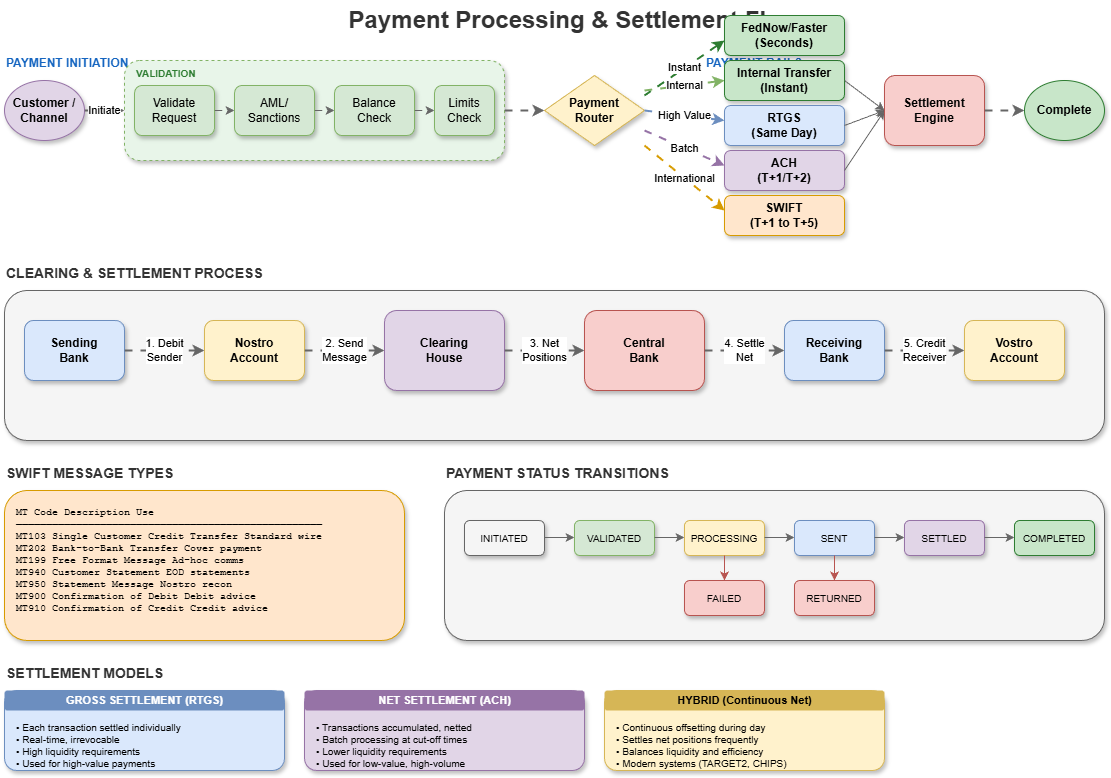

The diagram above was exported from draw.io. Its source (the exported page's mxGraphModel, read from the mxfile embedded in the PNG):
<mxGraphModel dx="1426" dy="635" grid="1" gridSize="10" guides="1" tooltips="1" connect="1" arrows="1" fold="1" page="1" pageScale="1" pageWidth="1400" pageHeight="900" math="0" shadow="1">
  <root>
    <mxCell id="0" />
    <mxCell id="1" parent="0" />
    <mxCell id="title" value="Payment Processing &amp; Settlement Flow" style="text;html=1;strokeColor=none;fillColor=none;align=center;verticalAlign=middle;whiteSpace=wrap;rounded=0;fontSize=24;fontStyle=1;fontColor=#333333;" parent="1" vertex="1">
      <mxGeometry x="400" y="20" width="500" height="40" as="geometry" />
    </mxCell>
    <mxCell id="init-section" value="PAYMENT INITIATION" style="text;html=1;strokeColor=none;fillColor=none;align=left;verticalAlign=middle;fontStyle=1;fontSize=12;fontColor=#1565C0;" parent="1" vertex="1">
      <mxGeometry x="80" y="70" width="200" height="25" as="geometry" />
    </mxCell>
    <mxCell id="customer" value="Customer /&#10;Channel" style="ellipse;whiteSpace=wrap;html=1;fillColor=#e1d5e7;strokeColor=#9673a6;shadow=1;fontStyle=1;" parent="1" vertex="1">
      <mxGeometry x="80" y="100" width="80" height="60" as="geometry" />
    </mxCell>
    <mxCell id="arr1" value="Initiate" style="endArrow=classic;html=1;rounded=0;strokeWidth=2;strokeColor=#666666;flowAnimation=1;" parent="1" edge="1">
      <mxGeometry width="50" height="50" relative="1" as="geometry">
        <mxPoint x="160" y="130" as="sourcePoint" />
        <mxPoint x="200" y="130" as="targetPoint" />
      </mxGeometry>
    </mxCell>
    <mxCell id="validation-box" value="" style="rounded=1;whiteSpace=wrap;html=1;fillColor=#e8f5e9;strokeColor=#82b366;shadow=1;dashed=1;" parent="1" vertex="1">
      <mxGeometry x="200" y="80" width="380" height="100" as="geometry" />
    </mxCell>
    <mxCell id="val-label" value="VALIDATION" style="text;html=1;strokeColor=none;fillColor=none;align=left;verticalAlign=middle;fontStyle=1;fontSize=10;fontColor=#2E7D32;" parent="1" vertex="1">
      <mxGeometry x="210" y="85" width="100" height="15" as="geometry" />
    </mxCell>
    <mxCell id="validate" value="Validate&#10;Request" style="rounded=1;whiteSpace=wrap;html=1;fillColor=#d5e8d4;strokeColor=#82b366;shadow=1;" parent="1" vertex="1">
      <mxGeometry x="210" y="105" width="80" height="50" as="geometry" />
    </mxCell>
    <mxCell id="arr2" value="" style="endArrow=classic;html=1;rounded=0;strokeWidth=1;strokeColor=#666666;flowAnimation=1;" parent="1" edge="1">
      <mxGeometry width="50" height="50" relative="1" as="geometry">
        <mxPoint x="290" y="130" as="sourcePoint" />
        <mxPoint x="310" y="130" as="targetPoint" />
      </mxGeometry>
    </mxCell>
    <mxCell id="aml-check" value="AML/&#10;Sanctions" style="rounded=1;whiteSpace=wrap;html=1;fillColor=#d5e8d4;strokeColor=#82b366;shadow=1;" parent="1" vertex="1">
      <mxGeometry x="310" y="105" width="80" height="50" as="geometry" />
    </mxCell>
    <mxCell id="arr3" value="" style="endArrow=classic;html=1;rounded=0;strokeWidth=1;strokeColor=#666666;flowAnimation=1;" parent="1" edge="1">
      <mxGeometry width="50" height="50" relative="1" as="geometry">
        <mxPoint x="390" y="130" as="sourcePoint" />
        <mxPoint x="410" y="130" as="targetPoint" />
      </mxGeometry>
    </mxCell>
    <mxCell id="balance-check" value="Balance&#10;Check" style="rounded=1;whiteSpace=wrap;html=1;fillColor=#d5e8d4;strokeColor=#82b366;shadow=1;" parent="1" vertex="1">
      <mxGeometry x="410" y="105" width="80" height="50" as="geometry" />
    </mxCell>
    <mxCell id="arr4" value="" style="endArrow=classic;html=1;rounded=0;strokeWidth=1;strokeColor=#666666;flowAnimation=1;" parent="1" edge="1">
      <mxGeometry width="50" height="50" relative="1" as="geometry">
        <mxPoint x="490" y="130" as="sourcePoint" />
        <mxPoint x="510" y="130" as="targetPoint" />
      </mxGeometry>
    </mxCell>
    <mxCell id="limits-check" value="Limits&#10;Check" style="rounded=1;whiteSpace=wrap;html=1;fillColor=#d5e8d4;strokeColor=#82b366;shadow=1;" parent="1" vertex="1">
      <mxGeometry x="510" y="105" width="60" height="50" as="geometry" />
    </mxCell>
    <mxCell id="arr5" value="" style="endArrow=classic;html=1;rounded=0;strokeWidth=2;strokeColor=#666666;flowAnimation=1;" parent="1" edge="1">
      <mxGeometry width="50" height="50" relative="1" as="geometry">
        <mxPoint x="580" y="130" as="sourcePoint" />
        <mxPoint x="620" y="130" as="targetPoint" />
      </mxGeometry>
    </mxCell>
    <mxCell id="router" value="Payment&#10;Router" style="rhombus;whiteSpace=wrap;html=1;fillColor=#fff2cc;strokeColor=#d6b656;shadow=1;fontStyle=1;" parent="1" vertex="1">
      <mxGeometry x="620" y="95" width="100" height="70" as="geometry" />
    </mxCell>
    <mxCell id="rails-section" value="PAYMENT RAILS" style="text;html=1;strokeColor=none;fillColor=none;align=left;verticalAlign=middle;fontStyle=1;fontSize=12;fontColor=#1565C0;" parent="1" vertex="1">
      <mxGeometry x="780" y="70" width="150" height="25" as="geometry" />
    </mxCell>
    <mxCell id="internal-arr" value="Internal" style="endArrow=classic;html=1;rounded=0;strokeWidth=2;strokeColor=#82b366;flowAnimation=1;curved=1;" parent="1" edge="1">
      <mxGeometry width="50" height="50" relative="1" as="geometry">
        <mxPoint x="720" y="110" as="sourcePoint" />
        <mxPoint x="800" y="100" as="targetPoint" />
      </mxGeometry>
    </mxCell>
    <mxCell id="internal" value="Internal Transfer&#10;(Instant)" style="rounded=1;whiteSpace=wrap;html=1;fillColor=#c8e6c9;strokeColor=#2E7D32;shadow=1;fontStyle=1;" parent="1" vertex="1">
      <mxGeometry x="800" y="80" width="120" height="40" as="geometry" />
    </mxCell>
    <mxCell id="rtgs-arr" value="High Value" style="endArrow=classic;html=1;rounded=0;strokeWidth=2;strokeColor=#6c8ebf;flowAnimation=1;curved=1;" parent="1" edge="1">
      <mxGeometry width="50" height="50" relative="1" as="geometry">
        <mxPoint x="720" y="130" as="sourcePoint" />
        <mxPoint x="800" y="140" as="targetPoint" />
      </mxGeometry>
    </mxCell>
    <mxCell id="rtgs" value="RTGS&#10;(Same Day)" style="rounded=1;whiteSpace=wrap;html=1;fillColor=#dae8fc;strokeColor=#6c8ebf;shadow=1;fontStyle=1;" parent="1" vertex="1">
      <mxGeometry x="800" y="125" width="120" height="40" as="geometry" />
    </mxCell>
    <mxCell id="ach-arr" value="Batch" style="endArrow=classic;html=1;rounded=0;strokeWidth=2;strokeColor=#9673a6;flowAnimation=1;curved=1;" parent="1" edge="1">
      <mxGeometry width="50" height="50" relative="1" as="geometry">
        <mxPoint x="720" y="150" as="sourcePoint" />
        <mxPoint x="800" y="185" as="targetPoint" />
      </mxGeometry>
    </mxCell>
    <mxCell id="ach" value="ACH&#10;(T+1/T+2)" style="rounded=1;whiteSpace=wrap;html=1;fillColor=#e1d5e7;strokeColor=#9673a6;shadow=1;fontStyle=1;" parent="1" vertex="1">
      <mxGeometry x="800" y="170" width="120" height="40" as="geometry" />
    </mxCell>
    <mxCell id="swift-arr" value="International" style="endArrow=classic;html=1;rounded=0;strokeWidth=2;strokeColor=#d79b00;flowAnimation=1;curved=1;" parent="1" edge="1">
      <mxGeometry width="50" height="50" relative="1" as="geometry">
        <mxPoint x="720" y="165" as="sourcePoint" />
        <mxPoint x="800" y="230" as="targetPoint" />
      </mxGeometry>
    </mxCell>
    <mxCell id="swift" value="SWIFT&#10;(T+1 to T+5)" style="rounded=1;whiteSpace=wrap;html=1;fillColor=#ffe6cc;strokeColor=#d79b00;shadow=1;fontStyle=1;" parent="1" vertex="1">
      <mxGeometry x="800" y="215" width="120" height="40" as="geometry" />
    </mxCell>
    <mxCell id="instant-arr" value="Instant" style="endArrow=classic;html=1;rounded=0;strokeWidth=2;strokeColor=#2E7D32;flowAnimation=1;curved=1;" parent="1" edge="1">
      <mxGeometry width="50" height="50" relative="1" as="geometry">
        <mxPoint x="720" y="115" as="sourcePoint" />
        <mxPoint x="800" y="60" as="targetPoint" />
      </mxGeometry>
    </mxCell>
    <mxCell id="instant" value="FedNow/Faster&#10;(Seconds)" style="rounded=1;whiteSpace=wrap;html=1;fillColor=#c8e6c9;strokeColor=#2E7D32;shadow=1;fontStyle=1;" parent="1" vertex="1">
      <mxGeometry x="800" y="35" width="120" height="40" as="geometry" />
    </mxCell>
    <mxCell id="to-settle1" value="" style="endArrow=classic;html=1;rounded=0;strokeWidth=1;strokeColor=#666666;" parent="1" edge="1">
      <mxGeometry width="50" height="50" relative="1" as="geometry">
        <mxPoint x="920" y="100" as="sourcePoint" />
        <mxPoint x="960" y="130" as="targetPoint" />
      </mxGeometry>
    </mxCell>
    <mxCell id="to-settle2" value="" style="endArrow=classic;html=1;rounded=0;strokeWidth=1;strokeColor=#666666;" parent="1" edge="1">
      <mxGeometry width="50" height="50" relative="1" as="geometry">
        <mxPoint x="920" y="145" as="sourcePoint" />
        <mxPoint x="960" y="130" as="targetPoint" />
      </mxGeometry>
    </mxCell>
    <mxCell id="to-settle3" value="" style="endArrow=classic;html=1;rounded=0;strokeWidth=1;strokeColor=#666666;" parent="1" edge="1">
      <mxGeometry width="50" height="50" relative="1" as="geometry">
        <mxPoint x="920" y="190" as="sourcePoint" />
        <mxPoint x="960" y="130" as="targetPoint" />
      </mxGeometry>
    </mxCell>
    <mxCell id="settlement" value="Settlement&#10;Engine" style="rounded=1;whiteSpace=wrap;html=1;fillColor=#f8cecc;strokeColor=#b85450;shadow=1;fontStyle=1;" parent="1" vertex="1">
      <mxGeometry x="960" y="95" width="100" height="70" as="geometry" />
    </mxCell>
    <mxCell id="arr-complete" value="" style="endArrow=classic;html=1;rounded=0;strokeWidth=2;strokeColor=#666666;flowAnimation=1;" parent="1" edge="1">
      <mxGeometry width="50" height="50" relative="1" as="geometry">
        <mxPoint x="1060" y="130" as="sourcePoint" />
        <mxPoint x="1100" y="130" as="targetPoint" />
      </mxGeometry>
    </mxCell>
    <mxCell id="complete" value="Complete" style="ellipse;whiteSpace=wrap;html=1;fillColor=#c8e6c9;strokeColor=#2E7D32;shadow=1;fontStyle=1;" parent="1" vertex="1">
      <mxGeometry x="1100" y="100" width="80" height="60" as="geometry" />
    </mxCell>
    <mxCell id="cs-section" value="CLEARING &amp; SETTLEMENT PROCESS" style="text;html=1;strokeColor=none;fillColor=none;align=left;verticalAlign=middle;fontStyle=1;fontSize=14;fontColor=#333333;" parent="1" vertex="1">
      <mxGeometry x="80" y="280" width="350" height="25" as="geometry" />
    </mxCell>
    <mxCell id="cs-box" value="" style="rounded=1;whiteSpace=wrap;html=1;fillColor=#f5f5f5;strokeColor=#666666;shadow=1;" parent="1" vertex="1">
      <mxGeometry x="80" y="310" width="1100" height="150" as="geometry" />
    </mxCell>
    <mxCell id="send-bank" value="Sending&#10;Bank" style="rounded=1;whiteSpace=wrap;html=1;fillColor=#dae8fc;strokeColor=#6c8ebf;shadow=1;fontStyle=1;" parent="1" vertex="1">
      <mxGeometry x="100" y="340" width="100" height="60" as="geometry" />
    </mxCell>
    <mxCell id="cs-arr1" value="1. Debit&#10;Sender" style="endArrow=classic;html=1;rounded=0;strokeWidth=2;strokeColor=#666666;flowAnimation=1;" parent="1" edge="1">
      <mxGeometry width="50" height="50" relative="1" as="geometry">
        <mxPoint x="200" y="370" as="sourcePoint" />
        <mxPoint x="280" y="370" as="targetPoint" />
      </mxGeometry>
    </mxCell>
    <mxCell id="nostro-acc" value="Nostro&#10;Account" style="rounded=1;whiteSpace=wrap;html=1;fillColor=#fff2cc;strokeColor=#d6b656;shadow=1;fontStyle=1;" parent="1" vertex="1">
      <mxGeometry x="280" y="340" width="100" height="60" as="geometry" />
    </mxCell>
    <mxCell id="cs-arr2" value="2. Send&#10;Message" style="endArrow=classic;html=1;rounded=0;strokeWidth=2;strokeColor=#666666;flowAnimation=1;" parent="1" edge="1">
      <mxGeometry width="50" height="50" relative="1" as="geometry">
        <mxPoint x="380" y="370" as="sourcePoint" />
        <mxPoint x="460" y="370" as="targetPoint" />
      </mxGeometry>
    </mxCell>
    <mxCell id="clearing-house" value="Clearing&#10;House" style="rounded=1;whiteSpace=wrap;html=1;fillColor=#e1d5e7;strokeColor=#9673a6;shadow=1;fontStyle=1;" parent="1" vertex="1">
      <mxGeometry x="460" y="330" width="120" height="80" as="geometry" />
    </mxCell>
    <mxCell id="cs-arr3" value="3. Net&#10;Positions" style="endArrow=classic;html=1;rounded=0;strokeWidth=2;strokeColor=#666666;flowAnimation=1;" parent="1" edge="1">
      <mxGeometry width="50" height="50" relative="1" as="geometry">
        <mxPoint x="580" y="370" as="sourcePoint" />
        <mxPoint x="660" y="370" as="targetPoint" />
      </mxGeometry>
    </mxCell>
    <mxCell id="central-bank" value="Central&#10;Bank" style="rounded=1;whiteSpace=wrap;html=1;fillColor=#f8cecc;strokeColor=#b85450;shadow=1;fontStyle=1;" parent="1" vertex="1">
      <mxGeometry x="660" y="330" width="120" height="80" as="geometry" />
    </mxCell>
    <mxCell id="cs-arr4" value="4. Settle&#10;Net" style="endArrow=classic;html=1;rounded=0;strokeWidth=2;strokeColor=#666666;flowAnimation=1;" parent="1" edge="1">
      <mxGeometry width="50" height="50" relative="1" as="geometry">
        <mxPoint x="780" y="370" as="sourcePoint" />
        <mxPoint x="860" y="370" as="targetPoint" />
      </mxGeometry>
    </mxCell>
    <mxCell id="recv-bank" value="Receiving&#10;Bank" style="rounded=1;whiteSpace=wrap;html=1;fillColor=#dae8fc;strokeColor=#6c8ebf;shadow=1;fontStyle=1;" parent="1" vertex="1">
      <mxGeometry x="860" y="340" width="100" height="60" as="geometry" />
    </mxCell>
    <mxCell id="cs-arr5" value="5. Credit&#10;Receiver" style="endArrow=classic;html=1;rounded=0;strokeWidth=2;strokeColor=#666666;flowAnimation=1;" parent="1" edge="1">
      <mxGeometry width="50" height="50" relative="1" as="geometry">
        <mxPoint x="960" y="370" as="sourcePoint" />
        <mxPoint x="1040" y="370" as="targetPoint" />
      </mxGeometry>
    </mxCell>
    <mxCell id="vostro-acc" value="Vostro&#10;Account" style="rounded=1;whiteSpace=wrap;html=1;fillColor=#fff2cc;strokeColor=#d6b656;shadow=1;fontStyle=1;" parent="1" vertex="1">
      <mxGeometry x="1040" y="340" width="100" height="60" as="geometry" />
    </mxCell>
    <mxCell id="swift-section" value="SWIFT MESSAGE TYPES" style="text;html=1;strokeColor=none;fillColor=none;align=left;verticalAlign=middle;fontStyle=1;fontSize=14;fontColor=#333333;" parent="1" vertex="1">
      <mxGeometry x="80" y="480" width="250" height="25" as="geometry" />
    </mxCell>
    <mxCell id="swift-box" value="" style="rounded=1;whiteSpace=wrap;html=1;fillColor=#ffe6cc;strokeColor=#d79b00;shadow=1;" parent="1" vertex="1">
      <mxGeometry x="80" y="510" width="400" height="150" as="geometry" />
    </mxCell>
    <mxCell id="swift-content" value="MT Code   Description                    Use&#10;───────────────────────────────────────────────────&#10;MT103     Single Customer Credit Transfer  Standard wire&#10;MT202     Bank-to-Bank Transfer            Cover payment&#10;MT199     Free Format Message              Ad-hoc comms&#10;MT940     Customer Statement               EOD statements&#10;MT950     Statement Message                Nostro recon&#10;MT900     Confirmation of Debit            Debit advice&#10;MT910     Confirmation of Credit           Credit advice" style="text;html=1;strokeColor=none;fillColor=none;align=left;verticalAlign=top;spacingLeft=10;spacingTop=10;fontSize=10;fontFamily=Courier New;" parent="1" vertex="1">
      <mxGeometry x="80" y="510" width="400" height="150" as="geometry" />
    </mxCell>
    <mxCell id="status-section" value="PAYMENT STATUS TRANSITIONS" style="text;html=1;strokeColor=none;fillColor=none;align=left;verticalAlign=middle;fontStyle=1;fontSize=14;fontColor=#333333;" parent="1" vertex="1">
      <mxGeometry x="520" y="480" width="300" height="25" as="geometry" />
    </mxCell>
    <mxCell id="status-box" value="" style="rounded=1;whiteSpace=wrap;html=1;fillColor=#f5f5f5;strokeColor=#666666;shadow=1;" parent="1" vertex="1">
      <mxGeometry x="520" y="510" width="660" height="150" as="geometry" />
    </mxCell>
    <mxCell id="s-init" value="INITIATED" style="rounded=1;whiteSpace=wrap;html=1;fillColor=#f5f5f5;strokeColor=#666666;shadow=1;fontSize=10;" parent="1" vertex="1">
      <mxGeometry x="540" y="540" width="80" height="35" as="geometry" />
    </mxCell>
    <mxCell id="s-arr1" value="" style="endArrow=classic;html=1;rounded=0;strokeWidth=1;strokeColor=#666666;" parent="1" edge="1">
      <mxGeometry width="50" height="50" relative="1" as="geometry">
        <mxPoint x="620" y="557" as="sourcePoint" />
        <mxPoint x="650" y="557" as="targetPoint" />
      </mxGeometry>
    </mxCell>
    <mxCell id="s-validated" value="VALIDATED" style="rounded=1;whiteSpace=wrap;html=1;fillColor=#d5e8d4;strokeColor=#82b366;shadow=1;fontSize=10;" parent="1" vertex="1">
      <mxGeometry x="650" y="540" width="80" height="35" as="geometry" />
    </mxCell>
    <mxCell id="s-arr2" value="" style="endArrow=classic;html=1;rounded=0;strokeWidth=1;strokeColor=#666666;" parent="1" edge="1">
      <mxGeometry width="50" height="50" relative="1" as="geometry">
        <mxPoint x="730" y="557" as="sourcePoint" />
        <mxPoint x="760" y="557" as="targetPoint" />
      </mxGeometry>
    </mxCell>
    <mxCell id="s-processing" value="PROCESSING" style="rounded=1;whiteSpace=wrap;html=1;fillColor=#fff2cc;strokeColor=#d6b656;shadow=1;fontSize=10;" parent="1" vertex="1">
      <mxGeometry x="760" y="540" width="80" height="35" as="geometry" />
    </mxCell>
    <mxCell id="s-arr3" value="" style="endArrow=classic;html=1;rounded=0;strokeWidth=1;strokeColor=#666666;" parent="1" edge="1">
      <mxGeometry width="50" height="50" relative="1" as="geometry">
        <mxPoint x="840" y="557" as="sourcePoint" />
        <mxPoint x="870" y="557" as="targetPoint" />
      </mxGeometry>
    </mxCell>
    <mxCell id="s-sent" value="SENT" style="rounded=1;whiteSpace=wrap;html=1;fillColor=#dae8fc;strokeColor=#6c8ebf;shadow=1;fontSize=10;" parent="1" vertex="1">
      <mxGeometry x="870" y="540" width="80" height="35" as="geometry" />
    </mxCell>
    <mxCell id="s-arr4" value="" style="endArrow=classic;html=1;rounded=0;strokeWidth=1;strokeColor=#666666;" parent="1" edge="1">
      <mxGeometry width="50" height="50" relative="1" as="geometry">
        <mxPoint x="950" y="557" as="sourcePoint" />
        <mxPoint x="980" y="557" as="targetPoint" />
      </mxGeometry>
    </mxCell>
    <mxCell id="s-settled" value="SETTLED" style="rounded=1;whiteSpace=wrap;html=1;fillColor=#e1d5e7;strokeColor=#9673a6;shadow=1;fontSize=10;" parent="1" vertex="1">
      <mxGeometry x="980" y="540" width="80" height="35" as="geometry" />
    </mxCell>
    <mxCell id="s-arr5" value="" style="endArrow=classic;html=1;rounded=0;strokeWidth=1;strokeColor=#666666;" parent="1" edge="1">
      <mxGeometry width="50" height="50" relative="1" as="geometry">
        <mxPoint x="1060" y="557" as="sourcePoint" />
        <mxPoint x="1090" y="557" as="targetPoint" />
      </mxGeometry>
    </mxCell>
    <mxCell id="s-complete" value="COMPLETED" style="rounded=1;whiteSpace=wrap;html=1;fillColor=#c8e6c9;strokeColor=#2E7D32;shadow=1;fontSize=10;" parent="1" vertex="1">
      <mxGeometry x="1090" y="540" width="80" height="35" as="geometry" />
    </mxCell>
    <mxCell id="s-failed" value="FAILED" style="rounded=1;whiteSpace=wrap;html=1;fillColor=#f8cecc;strokeColor=#b85450;shadow=1;fontSize=10;" parent="1" vertex="1">
      <mxGeometry x="760" y="600" width="80" height="35" as="geometry" />
    </mxCell>
    <mxCell id="s-returned" value="RETURNED" style="rounded=1;whiteSpace=wrap;html=1;fillColor=#f8cecc;strokeColor=#b85450;shadow=1;fontSize=10;" parent="1" vertex="1">
      <mxGeometry x="870" y="600" width="80" height="35" as="geometry" />
    </mxCell>
    <mxCell id="fail-arr" value="" style="endArrow=classic;html=1;rounded=0;strokeWidth=1;strokeColor=#b85450;curved=1;" parent="1" edge="1">
      <mxGeometry width="50" height="50" relative="1" as="geometry">
        <mxPoint x="800" y="575" as="sourcePoint" />
        <mxPoint x="800" y="600" as="targetPoint" />
      </mxGeometry>
    </mxCell>
    <mxCell id="return-arr" value="" style="endArrow=classic;html=1;rounded=0;strokeWidth=1;strokeColor=#b85450;curved=1;" parent="1" edge="1">
      <mxGeometry width="50" height="50" relative="1" as="geometry">
        <mxPoint x="910" y="575" as="sourcePoint" />
        <mxPoint x="910" y="600" as="targetPoint" />
      </mxGeometry>
    </mxCell>
    <mxCell id="model-section" value="SETTLEMENT MODELS" style="text;html=1;strokeColor=none;fillColor=none;align=left;verticalAlign=middle;fontStyle=1;fontSize=14;fontColor=#333333;" parent="1" vertex="1">
      <mxGeometry x="80" y="680" width="200" height="25" as="geometry" />
    </mxCell>
    <mxCell id="gross" value="" style="rounded=1;whiteSpace=wrap;html=1;fillColor=#dae8fc;strokeColor=#6c8ebf;shadow=1;" parent="1" vertex="1">
      <mxGeometry x="80" y="710" width="280" height="80" as="geometry" />
    </mxCell>
    <mxCell id="gross-header" value="GROSS SETTLEMENT (RTGS)" style="text;html=1;strokeColor=none;fillColor=#6c8ebf;align=center;verticalAlign=middle;fontStyle=1;fontSize=11;fontColor=#ffffff;rounded=1;" parent="1" vertex="1">
      <mxGeometry x="80" y="710" width="280" height="20" as="geometry" />
    </mxCell>
    <mxCell id="gross-content" value="• Each transaction settled individually&#10;• Real-time, irrevocable&#10;• High liquidity requirements&#10;• Used for high-value payments" style="text;html=1;strokeColor=none;fillColor=none;align=left;verticalAlign=top;spacingLeft=10;spacingTop=5;fontSize=10;" parent="1" vertex="1">
      <mxGeometry x="80" y="730" width="280" height="60" as="geometry" />
    </mxCell>
    <mxCell id="net" value="" style="rounded=1;whiteSpace=wrap;html=1;fillColor=#e1d5e7;strokeColor=#9673a6;shadow=1;" parent="1" vertex="1">
      <mxGeometry x="380" y="710" width="280" height="80" as="geometry" />
    </mxCell>
    <mxCell id="net-header" value="NET SETTLEMENT (ACH)" style="text;html=1;strokeColor=none;fillColor=#9673a6;align=center;verticalAlign=middle;fontStyle=1;fontSize=11;fontColor=#ffffff;rounded=1;" parent="1" vertex="1">
      <mxGeometry x="380" y="710" width="280" height="20" as="geometry" />
    </mxCell>
    <mxCell id="net-content" value="• Transactions accumulated, netted&#10;• Batch processing at cut-off times&#10;• Lower liquidity requirements&#10;• Used for low-value, high-volume" style="text;html=1;strokeColor=none;fillColor=none;align=left;verticalAlign=top;spacingLeft=10;spacingTop=5;fontSize=10;" parent="1" vertex="1">
      <mxGeometry x="380" y="730" width="280" height="60" as="geometry" />
    </mxCell>
    <mxCell id="hybrid" value="" style="rounded=1;whiteSpace=wrap;html=1;fillColor=#fff2cc;strokeColor=#d6b656;shadow=1;" parent="1" vertex="1">
      <mxGeometry x="680" y="710" width="280" height="80" as="geometry" />
    </mxCell>
    <mxCell id="hybrid-header" value="HYBRID (Continuous Net)" style="text;html=1;strokeColor=none;fillColor=#d6b656;align=center;verticalAlign=middle;fontStyle=1;fontSize=11;fontColor=#000000;rounded=1;" parent="1" vertex="1">
      <mxGeometry x="680" y="710" width="280" height="20" as="geometry" />
    </mxCell>
    <mxCell id="hybrid-content" value="• Continuous offsetting during day&#10;• Settles net positions frequently&#10;• Balances liquidity and efficiency&#10;• Modern systems (TARGET2, CHIPS)" style="text;html=1;strokeColor=none;fillColor=none;align=left;verticalAlign=top;spacingLeft=10;spacingTop=5;fontSize=10;" parent="1" vertex="1">
      <mxGeometry x="680" y="730" width="280" height="60" as="geometry" />
    </mxCell>
  </root>
</mxGraphModel>